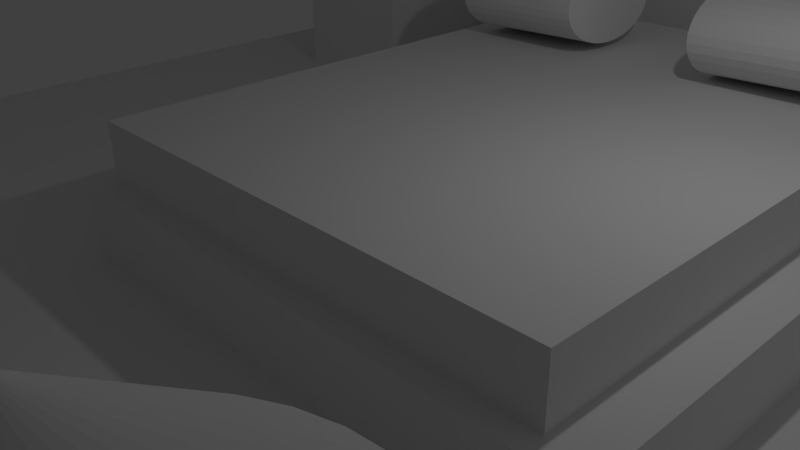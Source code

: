 # Source: Bedroom_-_Copy.blend  (saved by Blender 2.74.0; exported with 4.5.12 LTS)
import bpy
from mathutils import Matrix  # noqa: F401  (used for matrix-valued properties, if any)

bpy.ops.wm.read_factory_settings(use_empty=True)
scene = bpy.context.scene
scene.name = 'Scene'

# ---- collections
col_collection_1 = bpy.data.collections.new('Collection 1'); scene.collection.children.link(col_collection_1)

# ---- world
world_world = bpy.data.worlds.new('World'); scene.world = world_world
world_world.color = (0.05088, 0.05088, 0.05088)
world_world.use_sun_shadow = False
world_world.sun_shadow_jitter_overblur = 0.0
world_world.cycles.sampling_method = 'MANUAL'
world_world.cycles.sample_map_resolution = 256

# ---- cameras
cam_camera = bpy.data.cameras.new('Camera')
cam_camera.clip_end = 100.0
cam_camera.lens = 35.0
cam_camera.sensor_width = 32.0
cam_camera.sensor_height = 18.0
cam_camera.ortho_scale = 7.314
cam_camera.dof.focus_distance = 0.0
cam_camera.dof.aperture_fstop = 128.0

# ---- lights
light_lamp = bpy.data.lights.new('Lamp', 'POINT')
light_lamp.transmission_factor = 0.0
light_lamp.cutoff_distance = 30.0
light_lamp.energy = 100.0
light_lamp.shadow_buffer_clip_start = 1.001
light_lamp.shadow_soft_size = 0.1
light_lamp.shadow_maximum_resolution = 0.006
light_lamp.use_absolute_resolution = True
light_lamp.cycles.use_multiple_importance_sampling = False

# ---- meshes
me_plane = bpy.data.meshes.new('Plane')
me_plane.from_pydata([(-1.0, -1.0, 0.0), (1.0, -1.0, 0.0), (-1.0, 1.0, 0.0), (1.0, 1.0, 0.0), (-1.0, 0.0, 0.0), (0.0, -1.0, 0.0), (1.0, 0.0, 0.0), (0.0, 1.0, 0.0), (0.5, -0.25, 1.0), (-1.0, -0.5, 0.0), (0.5, -1.0, 0.0), (1.0, 0.5, 0.0), (-0.5, 1.0, 0.0), (-1.0, 0.5, 0.0), (-0.5, -1.0, 0.0), (1.0, -0.5, 0.0), (0.5, 1.0, 0.0), (0.0, 0.5, 1.0), (0.0, -0.5, 0.0), (-0.5, 0.0, 0.0), (0.5, 0.0, 0.0), (0.5, -0.5, 0.0), (-0.5, -0.5, 0.0), (-0.5, 0.5, 0.0), (0.5, 0.5, 0.0), (-1.0, -0.75, 0.0), (0.75, -1.0, 0.0), (1.0, 0.75, 0.0), (-0.75, 1.0, 0.0), (-1.0, 0.25, 0.0), (-0.25, -1.0, 0.0), (1.0, -0.25, 0.0), (0.25, 1.0, 0.0), (0.0, 0.75, 0.0), (0.0, -0.25, 0.0), (-0.75, 0.0, 0.0), (0.0, 0.25, 1.0), (-1.0, -0.25, 0.0), (0.25, -1.0, 0.0), (1.0, 0.25, 0.0), (-0.25, 1.0, 0.0), (-1.0, 0.75, 0.0), (-0.75, -1.0, 0.0), (1.0, -0.75, 0.0), (0.75, 1.0, 0.0), (0.25, 0.0, 1.0), (0.0, -0.75, 0.0), (-0.25, 0.0, 0.0), (0.75, 0.0, 0.0), (0.5, -0.25, 0.0), (0.5, -0.75, 0.0), (0.25, -0.5, 0.0), (0.75, -0.5, 0.0), (-0.5, -0.25, 0.0), (-0.5, -0.75, 0.0), (-0.75, -0.5, 0.0), (-0.25, -0.5, 0.0), (-0.5, 0.75, 0.0), (-0.5, 0.25, 0.0), (-0.75, 0.5, 0.0), (-0.25, 0.5, 0.0), (0.5, 0.75, 0.0), (0.5, 0.25, 0.0), (0.0, 0.0, 1.0), (0.75, 0.5, 0.0), (0.75, 0.25, 0.0), (0.0, -0.25, 1.0), (0.25, 0.75, 0.0), (-0.25, 0.25, 0.0), (-0.75, 0.25, 0.0), (-0.75, 0.75, 0.0), (-0.25, -0.75, 0.0), (-0.75, -0.75, 0.0), (-0.75, -0.25, 0.0), (0.75, -0.75, 0.0), (0.25, -0.75, 0.0), (0.25, -0.25, 0.0), (0.75, -0.25, 0.0), (-0.25, -0.25, 0.0), (-0.25, 0.75, 0.0), (0.75, 0.75, 0.0), (1.0, 0.75, 6.0), (1.0, 1.0, 6.0), (-0.75, 1.0, 6.0), (-1.0, 1.0, 6.0), (1.0, -0.25, 6.0), (1.0, 0.0, 6.0), (0.25, 1.0, 6.0), (0.0, 1.0, 6.0), (0.0, 0.75, 6.0), (1.0, 0.25, 6.0), (1.0, 0.5, 6.0), (-0.25, 1.0, 6.0), (-0.5, 1.0, 6.0), (1.0, -0.75, 6.0), (1.0, -0.5, 6.0), (0.75, 1.0, 6.0), (0.5, 1.0, 6.0), (-0.5, 0.75, 6.0), (0.5, 0.75, 6.0), (-1.0, 0.75, 6.0), (0.75, 0.0, 6.0), (0.75, -0.5, 6.0), (0.75, 0.5, 6.0), (0.75, 0.25, 6.0), (0.25, 0.75, 6.0), (-0.75, 0.75, 6.0), (0.75, -0.75, 6.0), (0.75, -0.25, 6.0), (-0.25, 0.75, 6.0), (0.75, 0.75, 6.0), (0.75, -1.0, 6.0), (1.0, -1.0, 6.0), (1.0, -0.75, 6.0), (0.75, -0.75, 6.0), (0.0, -0.25, 0.0), (0.4437, -0.2219, 1.792), (0.4437, -0.2219, 0.9303), (-0.2286, 0.6557, 1.792), (-0.2286, 0.6557, 0.9303), (0.5, -0.25, 0.0), (0.5, 0.0, 0.0), (0.5, 0.25, 0.0), (0.5, 0.5, 0.0), (-0.2286, -0.2219, 1.792), (0.0, 0.75, 0.0), (-0.25, 0.0, 0.0), (-0.25, 0.5, 0.0), (0.5, 0.75, 0.0), (-0.2286, -0.2219, 0.9303), (0.25, 0.75, 0.0), (-0.25, 0.25, 0.0), (0.25, -0.25, 0.0), (-0.25, -0.25, 0.0), (-0.25, 0.75, 0.0), (0.5, 0.0, 1.0), (0.5, 0.25, 1.0), (0.5, 0.5, 1.0), (0.25, 0.5, 1.0), (0.0, 0.75, 1.0), (-0.25, 0.0, 1.0), (-0.25, 0.5, 1.0), (0.5, 0.75, 1.0), (0.25, 0.25, 1.0), (0.25, 0.75, 1.0), (-0.25, 0.25, 1.0), (0.25, -0.25, 1.0), (-0.25, -0.25, 1.0), (-0.25, 0.75, 1.0), (0.4437, 0.6557, 0.9303), (0.4437, 0.6557, 1.792), (0.389, 0.5781, 2.445), (0.1893, 0.5781, 2.385), (-0.1936, 0.5723, 2.42), (0.006133, 0.5723, 2.48), (-0.1926, 0.5703, 2.308), (0.007142, 0.5703, 2.368), (-0.1916, 0.5647, 2.199), (0.008111, 0.5647, 2.259), (-0.1907, 0.5554, 2.1), (0.009005, 0.5554, 2.159), (-0.1899, 0.543, 2.012), (0.009788, 0.543, 2.072), (-0.1893, 0.5278, 1.94), (0.01043, 0.5278, 2.0), (-0.1888, 0.5105, 1.887), (0.01091, 0.5105, 1.947), (-0.1885, 0.4918, 1.854), (0.0112, 0.4918, 1.914), (-0.1884, 0.4723, 1.843), (0.0113, 0.4723, 1.903), (-0.1885, 0.4528, 1.854), (0.0112, 0.4528, 1.914), (-0.1888, 0.434, 1.887), (0.01091, 0.434, 1.947), (-0.1893, 0.4167, 1.94), (0.01043, 0.4167, 2.0), (-0.1899, 0.4016, 2.012), (0.009788, 0.4016, 2.072), (-0.1907, 0.3891, 2.1), (0.009005, 0.3891, 2.159), (-0.1916, 0.3799, 2.199), (0.008111, 0.3799, 2.259), (-0.1926, 0.3742, 2.308), (0.007142, 0.3742, 2.368), (-0.1936, 0.3723, 2.42), (0.006133, 0.3723, 2.48), (-0.1946, 0.3742, 2.533), (0.005125, 0.3742, 2.593), (-0.1956, 0.3799, 2.641), (0.004155, 0.3799, 2.701), (-0.1965, 0.3891, 2.741), (0.003261, 0.3891, 2.801), (-0.1973, 0.4016, 2.829), (0.002478, 0.4016, 2.888), (-0.1979, 0.4167, 2.901), (0.001835, 0.4167, 2.96), (-0.1984, 0.434, 2.954), (0.001357, 0.434, 3.014), (-0.1987, 0.4528, 2.987), (0.001063, 0.4528, 3.047), (-0.1988, 0.4723, 2.998), (0.000964, 0.4723, 3.058), (-0.1987, 0.4918, 2.987), (0.001063, 0.4918, 3.047), (-0.1984, 0.5105, 2.954), (0.001357, 0.5105, 3.014), (-0.1979, 0.5278, 2.901), (0.001835, 0.5278, 2.96), (-0.1973, 0.543, 2.829), (0.002478, 0.543, 2.888), (-0.1965, 0.5554, 2.741), (0.003261, 0.5554, 2.801), (-0.1956, 0.5647, 2.641), (0.004155, 0.5647, 2.701), (-0.1946, 0.5703, 2.533), (0.005125, 0.5703, 2.593), (0.1903, 0.5761, 2.272), (0.39, 0.5761, 2.332), (0.1913, 0.5704, 2.164), (0.391, 0.5704, 2.224), (0.1922, 0.5612, 2.064), (0.3919, 0.5612, 2.124), (0.193, 0.5488, 1.977), (0.3927, 0.5488, 2.037), (0.1936, 0.5336, 1.905), (0.3933, 0.5336, 1.965), (0.1941, 0.5163, 1.852), (0.3938, 0.5163, 1.911), (0.1944, 0.4976, 1.819), (0.3941, 0.4976, 1.879), (0.1945, 0.4781, 1.808), (0.3942, 0.4781, 1.867), (0.1944, 0.4586, 1.819), (0.3941, 0.4586, 1.879), (0.1941, 0.4398, 1.852), (0.3938, 0.4398, 1.911), (0.1936, 0.4225, 1.905), (0.3933, 0.4225, 1.965), (0.193, 0.4074, 1.977), (0.3927, 0.4074, 2.037), (0.1922, 0.3949, 2.064), (0.3919, 0.3949, 2.124), (0.1913, 0.3857, 2.164), (0.391, 0.3857, 2.224), (0.1903, 0.38, 2.272), (0.39, 0.38, 2.332), (0.1893, 0.3781, 2.385), (0.389, 0.3781, 2.445), (0.1883, 0.38, 2.498), (0.388, 0.38, 2.557), (0.1873, 0.3857, 2.606), (0.3871, 0.3857, 2.666), (0.1864, 0.3949, 2.706), (0.3862, 0.3949, 2.766), (0.1856, 0.4074, 2.793), (0.3854, 0.4074, 2.853), (0.185, 0.4225, 2.865), (0.3847, 0.4225, 2.925), (0.1845, 0.4398, 2.918), (0.3843, 0.4398, 2.978), (0.1842, 0.4586, 2.951), (0.384, 0.4586, 3.011), (0.1841, 0.4781, 2.962), (0.3839, 0.4781, 3.022), (0.1842, 0.4976, 2.951), (0.384, 0.4976, 3.011), (0.1845, 0.5163, 2.918), (0.3843, 0.5163, 2.978), (0.185, 0.5336, 2.865), (0.3847, 0.5336, 2.925), (0.1856, 0.5488, 2.793), (0.3854, 0.5488, 2.853), (0.1864, 0.5612, 2.706), (0.3862, 0.5612, 2.766), (0.1873, 0.5704, 2.606), (0.3871, 0.5704, 2.666), (0.1883, 0.5761, 2.498), (0.388, 0.5761, 2.557), (-0.5, 0.5, 2.0), (-0.5, 0.75, 2.0), (-0.75, 0.5, 2.0), (-0.75, 0.75, 2.0), (0.75, -0.375, 0.0), (0.75, -0.5, 3.0), (0.75, -0.25, 3.0), (0.75, -0.375, 6.0), (0.75, -0.375, 3.0), (0.75, -0.3125, 0.0), (0.75, -0.5, 4.5), (0.75, -0.25, 1.5), (0.75, -0.3125, 6.0), (0.75, -0.4375, 0.0), (0.75, -0.5, 1.5), (0.75, -0.25, 4.5), (0.75, -0.4375, 6.0), (0.6211, -0.6052, 0.02815), (0.75, -0.5, 0.0), (0.75, -0.3125, 3.0), (0.75, -0.4375, 3.0), (0.75, -0.4375, 1.5), (0.75, -0.5, 1.5), (0.75, -0.3125, 4.5), (0.75, -0.4375, 4.5), (0.75, -0.2812, 0.0), (0.75, -0.5, 5.25), (0.75, -0.25, 0.75), (0.75, -0.2812, 6.0), (0.75, -0.4062, 0.0), (0.75, -0.5, 2.25), (0.75, -0.25, 3.75), (0.75, -0.4062, 6.0), (0.75, -0.375, 5.25), (0.75, -0.2812, 3.0), (0.75, -0.4062, 3.0), (0.75, -0.3438, 0.0), (0.75, -0.5, 3.75), (0.75, -0.25, 2.25), (0.75, -0.3438, 6.0), (0.75, -0.4688, 0.0), (0.75, -0.5, 0.75), (0.75, -0.25, 5.25), (0.75, -0.4688, 6.0), (0.75, -0.375, 3.75), (0.75, -0.4375, 2.25), (0.75, -0.3438, 3.0), (0.75, -0.4688, 3.0), (0.75, -0.4375, 2.25), (0.75, -0.4375, 0.75), (0.75, -0.4688, 3.0), (0.6123, -0.6014, 4.139), (0.75, -0.4375, 0.75), (0.75, -0.4688, 0.0), (0.75, -0.5, 3.0), (0.6075, -0.6009, 0.02815), (0.75, -0.3125, 5.25), (0.75, -0.3125, 3.75), (0.75, -0.2812, 4.5), (0.6168, -0.6029, 4.139), (0.75, -0.4375, 5.25), (0.75, -0.4375, 3.75), (0.6168, -0.6029, 0.02815), (0.75, -0.4688, 4.5), (0.75, -0.4688, 3.75), (0.75, -0.4062, 3.75), (0.75, -0.4062, 5.25), (0.75, -0.3438, 3.75), (0.75, -0.2812, 3.75), (0.75, -0.2812, 5.25), (0.75, -0.4375, 3.0), (0.75, -0.5, 2.25), (0.75, -0.5, 0.75), (0.6123, -0.6014, 0.02815), (0.75, -0.4375, 0.0), (0.75, -0.4375, 1.5), (0.6075, -0.6009, 4.139), (0.75, -0.3438, 5.25), (0.75, -0.4688, 5.25), (0.95, -0.375, 3.75), (0.95, -0.375, 4.5), (0.95, -0.3125, 3.75), (0.95, -0.3125, 4.5), (0.95, -0.3438, 4.5), (0.95, -0.4375, 3.75), (0.95, -0.4375, 4.5), (0.95, -0.4062, 4.5), (0.95, -0.375, 5.25), (0.95, -0.3125, 5.25), (0.95, -0.4375, 5.25), (0.95, -0.4062, 3.75), (0.95, -0.4062, 5.25), (0.95, -0.3438, 3.75), (0.95, -0.3438, 5.25), (0.6211, -0.6052, 4.139), (0.6248, -0.6084, 0.02815), (0.6248, -0.6084, 4.139), (0.6278, -0.6123, 0.02815), (0.6278, -0.6123, 4.139), (0.6301, -0.6167, 0.02815), (0.6301, -0.6167, 4.139), (0.6315, -0.6214, 0.02815), (0.6315, -0.6214, 4.139), (0.632, -0.6264, 0.02815), (0.632, -0.6264, 4.139), (0.6315, -0.6314, 0.02815), (0.6315, -0.6314, 4.139), (0.6301, -0.6362, 0.02815), (0.6301, -0.6362, 4.139), (0.6278, -0.6406, 0.02815), (0.6278, -0.6406, 4.139), (0.6248, -0.6444, 0.02815), (0.6248, -0.6444, 4.139), (0.6211, -0.6476, 0.02815), (0.6211, -0.6476, 4.139), (0.6168, -0.6499, 0.02815), (0.6168, -0.6499, 4.139), (0.6123, -0.6514, 0.02815), (0.6123, -0.6514, 4.139), (0.6075, -0.6519, 0.02815), (0.6075, -0.6519, 4.139), (0.6027, -0.6514, 0.02815), (0.6027, -0.6514, 4.139), (0.5981, -0.6499, 0.02815), (0.5981, -0.6499, 4.139), (0.5939, -0.6476, 0.02815), (0.5939, -0.6476, 4.139), (0.5902, -0.6444, 0.02815), (0.5902, -0.6444, 4.139), (0.5871, -0.6406, 0.02815), (0.5871, -0.6406, 4.139), (0.5849, -0.6362, 0.02815), (0.5849, -0.6362, 4.139), (0.5835, -0.6314, 0.02815), (0.5835, -0.6314, 4.139), (0.583, -0.6264, 0.02815), (0.583, -0.6264, 4.139), (0.5835, -0.6214, 0.02815), (0.5835, -0.6214, 4.139), (0.5849, -0.6167, 0.02815), (0.5849, -0.6167, 4.139), (0.5871, -0.6123, 0.02815), (0.5871, -0.6123, 4.139), (0.5902, -0.6084, 0.02815), (0.5902, -0.6084, 4.139), (0.5939, -0.6052, 0.02815), (0.5939, -0.6052, 4.139), (0.5981, -0.6029, 0.02815), (0.5981, -0.6029, 4.139), (0.6027, -0.6014, 0.02815), (0.6027, -0.6014, 4.139), (0.6055, -0.5207, 3.653), (0.625, -0.5226, 3.653), (0.6438, -0.5283, 3.653), (0.6611, -0.5375, 3.653), (0.6762, -0.55, 3.653), (0.6887, -0.5651, 3.653), (0.6979, -0.5824, 3.653), (0.7036, -0.6012, 3.653), (0.7055, -0.6207, 3.653), (0.6055, -0.6207, 4.462), (0.7036, -0.6402, 3.653), (0.6979, -0.6589, 3.653), (0.6887, -0.6762, 3.653), (0.6762, -0.6914, 3.653), (0.6611, -0.7038, 3.653), (0.6438, -0.7131, 3.653), (0.625, -0.7188, 3.653), (0.6055, -0.7207, 3.653), (0.586, -0.7188, 3.653), (0.5673, -0.7131, 3.653), (0.55, -0.7038, 3.653), (0.5348, -0.6914, 3.653), (0.5224, -0.6762, 3.653), (0.5131, -0.6589, 3.653), (0.5075, -0.6402, 3.653), (0.5055, -0.6207, 3.653), (0.5075, -0.6012, 3.653), (0.5131, -0.5824, 3.653), (0.5224, -0.5651, 3.653), (0.5348, -0.55, 3.653), (0.55, -0.5375, 3.653), (0.5673, -0.5283, 3.653), (0.586, -0.5226, 3.653)], [], [(15, 31, 85, 95), (31, 6, 86, 85), (60, 68, 131, 127), (6, 39, 90, 86), (76, 49, 120, 132), (75, 50, 21, 51), (39, 11, 91, 90), (73, 53, 19, 35), (72, 54, 22, 55), (71, 46, 18, 56), (43, 15, 95, 94), (69, 58, 23, 59), (47, 78, 133, 126), (11, 27, 81, 91), (79, 60, 127, 134), (27, 3, 82, 81), (62, 65, 64, 24), (20, 48, 65, 62), (33, 67, 105, 89), (68, 47, 126, 131), (49, 20, 121, 120), (33, 79, 134, 125), (41, 70, 106, 100), (67, 33, 125, 130), (78, 34, 115, 133), (58, 68, 60, 23), (19, 47, 68, 58), (24, 61, 128, 123), (29, 69, 59, 13), (4, 35, 69, 29), (35, 19, 58, 69), (57, 79, 109, 98), (13, 59, 70, 41), (70, 59, 281, 282), (54, 71, 56, 22), (14, 30, 71, 54), (30, 5, 46, 71), (25, 72, 55, 9), (0, 42, 72, 25), (42, 14, 54, 72), (37, 73, 35, 4), (9, 55, 73, 37), (55, 22, 53, 73), (50, 74, 52, 21), (10, 26, 74, 50), (26, 1, 112, 111), (46, 75, 51, 18), (5, 38, 75, 46), (38, 10, 50, 75), (61, 67, 130, 128), (18, 51, 76, 34), (51, 21, 49, 76), (49, 77, 48, 20), (21, 52, 319, 292, 308, 283, 315, 288, 304, 77, 49), (61, 80, 110, 99), (53, 78, 47, 19), (22, 56, 78, 53), (56, 18, 34, 78), (65, 48, 101, 104), (23, 60, 79, 57), (34, 76, 132, 115), (357, 305, 102, 322), (24, 64, 80, 61), (80, 64, 103, 110), (110, 81, 82, 96), (109, 89, 88, 92), (108, 85, 86, 101), (107, 94, 95, 102), (106, 98, 93, 83), (105, 99, 97, 87), (104, 90, 91, 103), (101, 86, 90, 104), (89, 105, 87, 88), (100, 106, 83, 84), (102, 95, 85, 108, 307, 291, 318, 286, 311, 295, 322), (98, 109, 92, 93), (99, 110, 96, 97), (103, 91, 81, 110), (79, 33, 89, 109), (74, 43, 94, 107), (70, 57, 98, 106), (67, 61, 99, 105), (32, 7, 88, 87), (16, 32, 87, 97), (28, 2, 84, 83), (12, 28, 83, 93), (44, 16, 97, 96), (3, 44, 96, 82), (40, 12, 93, 92), (7, 40, 92, 88), (48, 77, 306, 290, 317, 285, 310, 294, 321, 108, 101), (52, 74, 107, 102, 305, 289, 316, 284, 309, 293, 320), (64, 65, 104, 103), (2, 41, 100, 84), (111, 112, 113, 114), (43, 74, 114, 113), (1, 43, 113, 112), (74, 26, 111, 114), (125, 134, 148, 139), (123, 128, 142, 137), (127, 131, 145, 141), (132, 120, 8, 146), (121, 122, 136, 135), (131, 126, 140, 145), (126, 133, 147, 140), (120, 121, 135, 8), (133, 115, 66, 147), (122, 123, 137, 136), (130, 125, 139, 144), (134, 127, 141, 148), (20, 62, 122, 121), (62, 24, 123, 122), (147, 66, 63, 140), (146, 8, 135, 45), (145, 36, 17, 141), (143, 136, 137, 138), (36, 143, 138, 17), (63, 45, 143, 36), (45, 135, 136, 143), (17, 138, 144, 139), (138, 137, 142, 144), (140, 63, 36, 145), (66, 146, 45, 63), (141, 17, 139, 148), (115, 132, 146, 66), (128, 130, 144, 142), (124, 118, 119, 129), (118, 150, 149, 119), (150, 116, 117, 149), (116, 124, 129, 117), (129, 119, 149, 117), (116, 150, 118, 124), (273, 274, 276, 275), (153, 154, 156, 155), (271, 272, 274, 273), (155, 156, 158, 157), (269, 270, 272, 271), (157, 158, 160, 159), (267, 268, 270, 269), (159, 160, 162, 161), (265, 266, 268, 267), (161, 162, 164, 163), (263, 264, 266, 265), (163, 164, 166, 165), (261, 262, 264, 263), (165, 166, 168, 167), (259, 260, 262, 261), (167, 168, 170, 169), (257, 258, 260, 259), (169, 170, 172, 171), (255, 256, 258, 257), (171, 172, 174, 173), (253, 254, 256, 255), (173, 174, 176, 175), (251, 252, 254, 253), (175, 176, 178, 177), (249, 250, 252, 251), (177, 178, 180, 179), (247, 248, 250, 249), (179, 180, 182, 181), (245, 246, 248, 247), (181, 182, 184, 183), (243, 244, 246, 245), (183, 184, 186, 185), (241, 242, 244, 243), (185, 186, 188, 187), (239, 240, 242, 241), (187, 188, 190, 189), (237, 238, 240, 239), (189, 190, 192, 191), (235, 236, 238, 237), (191, 192, 194, 193), (233, 234, 236, 235), (193, 194, 196, 195), (231, 232, 234, 233), (195, 196, 198, 197), (229, 230, 232, 231), (197, 198, 200, 199), (227, 228, 230, 229), (199, 200, 202, 201), (225, 226, 228, 227), (201, 202, 204, 203), (223, 224, 226, 225), (203, 204, 206, 205), (221, 222, 224, 223), (205, 206, 208, 207), (152, 217, 219, 221, 223, 225, 227, 229, 231, 233, 235, 237, 239, 241, 243, 245, 247, 249, 251, 253, 255, 257, 259, 261, 263, 265, 267, 269, 271, 273, 275, 277), (219, 220, 222, 221), (207, 208, 210, 209), (275, 276, 278, 277), (217, 218, 220, 219), (209, 210, 212, 211), (277, 278, 151, 152), (152, 151, 218, 217), (211, 212, 214, 213), (156, 154, 216, 214, 212, 210, 208, 206, 204, 202, 200, 198, 196, 194, 192, 190, 188, 186, 184, 182, 180, 178, 176, 174, 172, 170, 168, 166, 164, 162, 160, 158), (215, 216, 154, 153), (213, 214, 216, 215), (218, 151, 278, 276, 274, 272, 270, 268, 266, 264, 262, 260, 258, 256, 254, 252, 250, 248, 246, 244, 242, 240, 238, 236, 234, 232, 230, 228, 226, 224, 222, 220), (153, 155, 157, 159, 161, 163, 165, 167, 169, 171, 173, 175, 177, 179, 181, 183, 185, 187, 189, 191, 193, 195, 197, 199, 201, 203, 205, 207, 209, 211, 213, 215), (281, 279, 280, 282), (59, 23, 279, 281), (57, 70, 282, 280), (23, 57, 280, 279), (356, 312, 286, 318), (376, 377, 379, 378), (326, 299, 349, 329), (444, 439, 445), (352, 330, 338, 341), (284, 326, 329, 333), (301, 350, 333, 329, 349, 324, 354, 331, 353, 332, 297, 351), (453, 439, 454), (296, 373, 375, 374), (348, 335, 291, 307), (347, 336, 302, 337), (335, 302, 361, 367), (345, 339, 295, 311), (344, 340, 363, 369), (343, 316, 289, 342), (340, 343, 342, 303), (299, 326, 343, 340), (326, 284, 316, 343), (302, 336, 360, 361), (287, 314, 344, 323), (314, 299, 340, 344), (312, 345, 311, 286), (356, 335, 367, 372), (336, 346, 371, 360), (312, 356, 372, 366), (298, 325, 346, 336), (325, 287, 323, 346), (310, 347, 337, 294), (285, 313, 347, 310), (313, 298, 336, 347), (321, 348, 307, 108), (294, 337, 348, 321), (337, 302, 335, 348), (52, 320, 351, 297), (320, 293, 301, 351), (334, 355, 330, 352), (292, 319, 332, 353), (299, 327, 324, 349), (327, 300, 354, 324), (309, 284, 333, 350), (319, 52, 297, 332), (433, 439, 434), (432, 439, 433), (454, 439, 455), (341, 338, 373, 296), (300, 328, 331, 354), (293, 309, 350, 301), (328, 292, 353, 331), (374, 375, 377, 376), (335, 356, 318, 291), (345, 312, 366, 370), (346, 323, 358, 371), (339, 357, 322, 295), (303, 342, 357, 339), (342, 289, 305, 357), (371, 358, 359, 362), (369, 363, 364, 365), (358, 369, 365, 359), (359, 365, 370, 366), (365, 364, 368, 370), (360, 371, 362, 361), (361, 362, 372, 367), (362, 359, 366, 372), (340, 303, 364, 363), (339, 345, 370, 368), (323, 344, 369, 358), (303, 339, 368, 364), (287, 325, 298, 313, 285, 317, 290, 306, 77, 304, 288, 315, 283, 308, 292, 328, 300, 327, 299, 314), (378, 379, 381, 380), (380, 381, 383, 382), (455, 439, 456), (382, 383, 385, 384), (443, 439, 444), (384, 385, 387, 386), (386, 387, 389, 388), (456, 439, 457), (388, 389, 391, 390), (431, 439, 432), (390, 391, 393, 392), (392, 393, 395, 394), (457, 439, 458), (394, 395, 397, 396), (442, 439, 443), (396, 397, 399, 398), (398, 399, 401, 400), (458, 439, 459), (400, 401, 403, 402), (430, 439, 431), (402, 403, 405, 404), (404, 405, 407, 406), (459, 439, 460), (406, 407, 409, 408), (441, 439, 442), (408, 409, 411, 410), (410, 411, 413, 412), (460, 439, 461), (412, 413, 415, 414), (450, 439, 451), (414, 415, 417, 416), (416, 417, 419, 418), (418, 419, 421, 420), (451, 439, 452), (420, 421, 423, 422), (438, 439, 440), (422, 423, 425, 424), (461, 439, 462), (424, 425, 427, 426), (373, 338, 330, 355, 429, 427, 425, 423, 421, 419, 417, 415, 413, 411, 409, 407, 405, 403, 401, 399, 397, 395, 393, 391, 389, 387, 385, 383, 381, 379, 377, 375), (428, 429, 355, 334), (426, 427, 429, 428), (452, 439, 453), (296, 374, 376, 378, 380, 382, 384, 386, 388, 390, 392, 394, 396, 398, 400, 402, 404, 406, 408, 410, 412, 414, 416, 418, 420, 422, 424, 426, 428, 334, 352, 341), (445, 439, 446), (434, 439, 435), (446, 439, 447), (435, 439, 436), (447, 439, 448), (436, 439, 437), (448, 439, 449), (437, 439, 438), (449, 439, 450), (462, 439, 430), (440, 439, 441), (450, 451, 452, 453, 454, 455, 456, 457, 458, 459, 460, 461, 462, 430, 431, 432, 433, 434, 435, 436, 437, 438, 440, 441, 442, 443, 444, 445, 446, 447, 448, 449)])
me_plane.use_remesh_preserve_volume = False
me_plane.use_remesh_preserve_attributes = False
me_plane.use_mirror_vertex_groups = False
me_plane.update()

# ---- objects
ob_plane = bpy.data.objects.new('Plane', me_plane)
ob_lamp = bpy.data.objects.new('Lamp', light_lamp)
ob_camera = bpy.data.objects.new('Camera', cam_camera)

# ---- transforms, parenting, visibility, modifiers, constraints
ob_plane.location = (0.0, 0.0, 0.0)
ob_plane.scale = (10.0, 10.0, 1.0)
ob_plane.lineart.crease_threshold = 0.0
ob_lamp.location = (4.076, 1.005, 5.904)
ob_lamp.rotation_euler = (0.6503, 0.05522, 1.866)
ob_lamp.lock_rotations_4d = False
ob_lamp.empty_display_type = 'ARROWS'
ob_lamp.color = (0.0, 0.0, 0.0, 0.0)
ob_lamp.lineart.crease_threshold = 0.0
ob_camera.location = (7.481, -6.508, 5.344)
ob_camera.rotation_euler = (1.109, 0.01082, 0.8149)
ob_camera.lock_rotations_4d = False
ob_camera.empty_display_type = 'ARROWS'
ob_camera.color = (0.0, 0.0, 0.0, 0.0)
ob_camera.display_type = 'WIRE'
ob_camera.lineart.crease_threshold = 0.0

# ---- collection membership
col_collection_1.objects.link(ob_plane)
col_collection_1.objects.link(ob_lamp)
col_collection_1.objects.link(ob_camera)

# ---- scene / render settings (as saved in the file)
scene.camera = ob_camera
scene.frame_start = 1; scene.frame_end = 250; scene.frame_set(1)
scene.render.engine = 'BLENDER_EEVEE_NEXT'
scene.render.resolution_percentage = 50
scene.render.dither_intensity = 0.0
scene.cycles.use_denoising = False
scene.cycles.samples = 10
scene.cycles.sampling_pattern = 'TABULATED_SOBOL'
scene.cycles.light_sampling_threshold = 0.0
scene.cycles.use_adaptive_sampling = False
scene.cycles.use_light_tree = False
scene.cycles.blur_glossy = 0.0
scene.cycles.pixel_filter_type = 'GAUSSIAN'
scene.cycles.sample_clamp_indirect = 0.0
scene.view_settings.view_transform = 'Standard'
bpy.context.view_layer.update()
